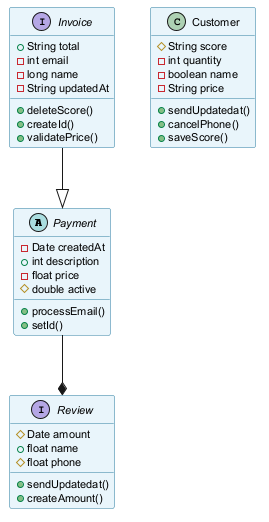

The diagram above was rendered by PlantUML. Its source (embedded in the PNG):
@startuml
skinparam backgroundColor #FFFFFF
skinparam classBackgroundColor #E8F4FA
skinparam classBorderColor #2C7DA0
skinparam defaultFontSize 11
abstract class Payment {
  -Date createdAt
  +int description
  -float price
  #double active
  +processEmail()
  +setId()
}
interface Review {
  #Date amount
  +float name
  #float phone
  +sendUpdatedat()
  +createAmount()
}
interface Invoice {
  +String total
  -int email
  -long name
  -String updatedAt
  +deleteScore()
  +createId()
  +validatePrice()
}
class Customer {
  #String score
  -int quantity
  -boolean name
  -String price
  +sendUpdatedat()
  +cancelPhone()
  +saveScore()
}
Payment --* Review
Invoice --|> Payment
@enduml